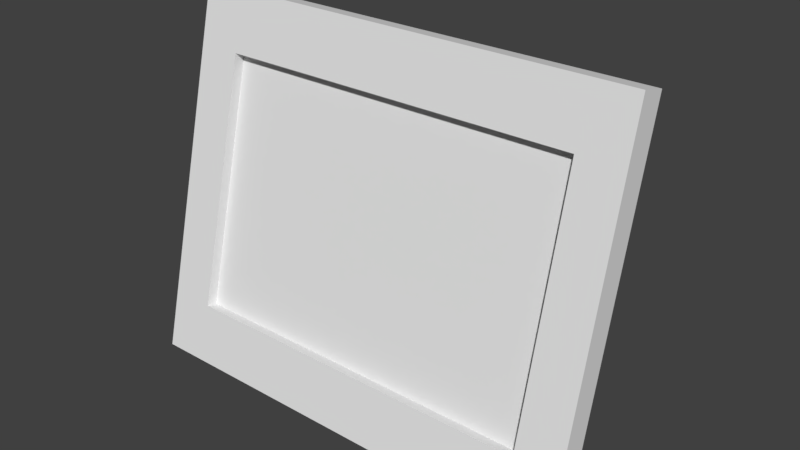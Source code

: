 # Source: photo_frame.blend  (saved by Blender 2.79.0; exported with 4.5.12 LTS)
import bpy
from mathutils import Matrix  # noqa: F401  (used for matrix-valued properties, if any)

bpy.ops.wm.read_factory_settings(use_empty=True)
scene = bpy.context.scene
scene.name = 'Scene'

# ---- collections
col_collection_1 = bpy.data.collections.new('Collection 1'); scene.collection.children.link(col_collection_1)

# ---- world
world_world = bpy.data.worlds.new('World'); scene.world = world_world
world_world.color = (0.05088, 0.05088, 0.05088)
world_world.use_sun_shadow = False
world_world.sun_shadow_jitter_overblur = 0.0
world_world.cycles.sampling_method = 'MANUAL'

# ---- meshes
me_cube_002 = bpy.data.meshes.new('Cube.002')
me_cube_002.from_pydata([(-0.05456, -0.002431, 0.001074), (0.001927, 0.01887, -0.05124), (0.03941, -0.02769, 0.0631), (0.0689, -0.01657, 0.03579), (0.03941, -0.02427, 0.06449), (-0.05456, 0.0009889, 0.002467), (0.001927, 0.02229, -0.04985), (0.0689, -0.01315, 0.03719), (-0.05568, 0.01926, -0.0522), (-0.05568, 0.02268, -0.05081)], [], [(0, 1, 3, 2), (5, 4, 7, 6), (1, 6, 7, 3), (2, 4, 5, 0), (3, 7, 4, 2), (6, 1, 8, 9), (5, 6, 9), (1, 0, 8), (0, 5, 9, 8)])
_uv = me_cube_002.uv_layers.new(name='UVMap')
_uv.uv.foreach_set('vector', [0.07671, 0.7387, 0.2884, 0.7387, 0.2884, 0.9504, 0.07671, 0.9504, 0.07671, 0.7387, 0.2884, 0.7387, 0.2884, 0.9504, 0.07671, 0.9504, 0.07671, 0.7387, 0.2884, 0.7387, 0.2884, 0.9504, 0.07671, 0.9504, 0.07671, 0.7387, 0.2884, 0.7387, 0.2884, 0.9504, 0.07671, 0.9504, 0.07671, 0.7387, 0.2884, 0.7387, 0.2884, 0.9504, 0.07671, 0.9504, 0.07671, 0.7387, 0.2884, 0.7387, 0.2884, 0.9504, 0.07671, 0.9504, 0.07671, 0.7387, 0.2884, 0.7387, 0.2884, 0.9504, 0.07671, 0.7387, 0.2884, 0.7387, 0.2884, 0.9504, 0.07671, 0.7387, 0.2884, 0.7387, 0.2884, 0.9504, 0.07671, 0.9504])
me_cube_002.use_remesh_preserve_volume = False
me_cube_002.use_remesh_preserve_attributes = False
me_cube_002.use_mirror_vertex_groups = False
me_cube_002.update()
me_cube = bpy.data.meshes.new('Cube')
me_cube.from_pydata([(-0.09, -0.01922, -0.05925), (-0.09, 0.01022, 0.06145), (-0.1122, -0.01336, -0.09032), (-0.1122, 0.02972, 0.08633), (0.09, -0.01922, -0.05925), (0.09, 0.01022, 0.06145), (0.1122, -0.01336, -0.09032), (0.1122, 0.02972, 0.08633), (-0.1122, -0.02604, -0.08723), (-0.1122, 0.01704, 0.08942), (0.1122, 0.01704, 0.08942), (0.1122, -0.02604, -0.08723), (-0.09, -0.0139, -0.06055), (-0.09, 0.01554, 0.06015), (0.09, 0.01554, 0.06015), (0.09, -0.0139, -0.06055)], [], [(8, 9, 3, 2), (2, 3, 7, 6), (6, 7, 10, 11), (1, 0, 12, 13), (2, 6, 11, 8), (7, 3, 9, 10), (0, 1, 9, 8), (5, 4, 11, 10), (4, 0, 8, 11), (1, 5, 10, 9), (15, 14, 13, 12), (5, 1, 13, 14), (4, 5, 14, 15), (0, 4, 15, 12)])
_uv = me_cube.uv_layers.new(name='UVMap')
_uv.uv.foreach_set('vector', [0.6161, 0.007382, 0.6161, 0.4569, 0.5837, 0.4569, 0.5837, 0.007382, 0.3317, 0.4828, 0.1218, 0.4828, 0.1218, 0.2247, 0.3317, 0.2247, 0.6836, 0.4632, 0.6836, 0.01366, 0.716, 0.01366, 0.716, 0.4632, 0.8181, 0.3823, 0.8181, 0.07515, 0.8316, 0.07515, 0.8316, 0.3823, 0.5248, 0.4446, 0.5248, 0.03165, 0.5489, 0.03165, 0.5489, 0.4446, 0.7846, 0.03165, 0.7846, 0.4446, 0.7605, 0.4446, 0.7605, 0.03165, 0.07149, 0.5, 0.3799, 0.5, 0.4514, 0.555, 7.399e-08, 0.555, 0.3799, 0.055, 0.07149, 0.055, 0.0, 7.368e-08, 0.4514, 0.0, 0.07149, 0.055, 0.07149, 0.5, 7.399e-08, 0.555, 0.0, 7.368e-08, 0.3799, 0.5, 0.3799, 0.055, 0.4514, 0.0, 0.4514, 0.555, 0.3666, 0.9928, 0.3666, 0.5622, 0.9878, 0.5622, 0.9878, 0.9928, 0.8781, 0.008704, 0.8781, 0.4537, 0.8646, 0.4537, 0.8646, 0.008704, 0.8181, 0.07515, 0.8181, 0.3823, 0.8045, 0.3823, 0.8045, 0.07515, 0.8781, 0.4537, 0.8781, 0.008704, 0.8917, 0.008704, 0.8917, 0.4537])
me_cube.use_remesh_preserve_volume = False
me_cube.use_remesh_preserve_attributes = False
me_cube.use_mirror_vertex_groups = False
me_cube.update()

# ---- objects
ob_photoframe_001 = bpy.data.objects.new('photoframe.001', me_cube_002)
ob_photoframe = bpy.data.objects.new('photoframe', me_cube)

# ---- transforms, parenting, visibility, modifiers, constraints
ob_photoframe_001.location = (-0.05523, 0.04194, 0.05231)
ob_photoframe_001.lineart.crease_threshold = 0.0
ob_photoframe.location = (9.313e-10, -2.579e-08, 0.09084)
ob_photoframe.lineart.crease_threshold = 0.0

# ---- collection membership
col_collection_1.objects.link(ob_photoframe_001)
col_collection_1.objects.link(ob_photoframe)

# ---- scene / render settings (as saved in the file)
scene.frame_start = 1; scene.frame_end = 250; scene.frame_set(1)
scene.render.engine = 'CYCLES'
scene.render.resolution_percentage = 50
scene.render.dither_intensity = 0.0
scene.cycles.use_denoising = False
scene.cycles.samples = 128
scene.cycles.sampling_pattern = 'TABULATED_SOBOL'
scene.cycles.use_adaptive_sampling = False
scene.cycles.use_light_tree = False
scene.cycles.blur_glossy = 0.0
scene.cycles.sample_clamp_indirect = 0.0
scene.view_settings.view_transform = 'Standard'
bpy.context.view_layer.update()

# ---- added for rendering (the .blend has no active camera and no usable light): camera, sun
cam_auto = bpy.data.cameras.new('AutoCamera')
cam_auto.lens = 50.0
cam_auto.sensor_width = 36.0
cam_auto.clip_end = 1000.0
ob_auto_camera = bpy.data.objects.new('AutoCamera', cam_auto)
scene.collection.objects.link(ob_auto_camera)
ob_auto_camera.location = (0.279222, -0.315773, 0.313564)
ob_auto_camera.rotation_euler = (1.09748, -7.21219e-08, 0.694738)
scene.camera = ob_auto_camera
light_auto_sun = bpy.data.lights.new('AutoSun', 'SUN')
light_auto_sun.energy = 3.0
light_auto_sun.angle = 0.0523599
ob_auto_sun = bpy.data.objects.new('AutoSun', light_auto_sun)
scene.collection.objects.link(ob_auto_sun)
ob_auto_sun.rotation_euler = (0.872665, 0.174533, 0.523599)
bpy.context.view_layer.update()
